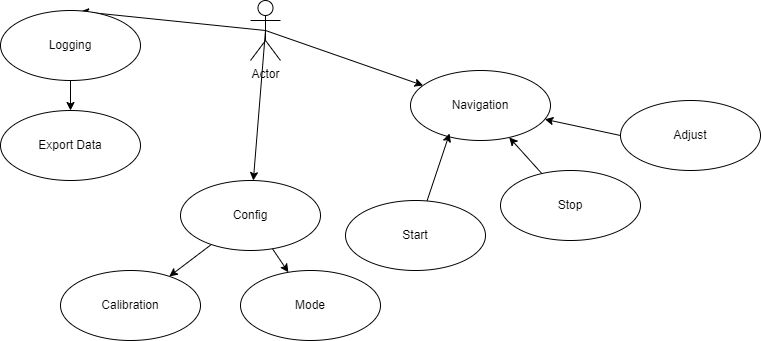

The diagram above was exported from draw.io. Its source (the exported page's mxGraphModel, read from the mxfile embedded in the PNG):
<mxGraphModel dx="1133" dy="496" grid="1" gridSize="10" guides="1" tooltips="1" connect="1" arrows="1" fold="1" page="1" pageScale="1" pageWidth="850" pageHeight="1100" background="none" math="0" shadow="0">
  <root>
    <mxCell id="0" />
    <mxCell id="1" parent="0" />
    <mxCell id="4" style="edgeStyle=none;html=1;exitX=0.5;exitY=0.5;exitDx=0;exitDy=0;exitPerimeter=0;" parent="1" source="2" target="3" edge="1">
      <mxGeometry relative="1" as="geometry" />
    </mxCell>
    <mxCell id="6" style="edgeStyle=none;html=1;exitX=0.5;exitY=0.5;exitDx=0;exitDy=0;exitPerimeter=0;entryX=0.571;entryY=0.014;entryDx=0;entryDy=0;entryPerimeter=0;" parent="1" source="2" target="5" edge="1">
      <mxGeometry relative="1" as="geometry" />
    </mxCell>
    <mxCell id="9" style="edgeStyle=none;html=1;exitX=0.5;exitY=0.5;exitDx=0;exitDy=0;exitPerimeter=0;" parent="1" source="2" target="8" edge="1">
      <mxGeometry relative="1" as="geometry" />
    </mxCell>
    <mxCell id="2" value="Actor" style="shape=umlActor;verticalLabelPosition=bottom;verticalAlign=top;html=1;" parent="1" vertex="1">
      <mxGeometry x="330" y="60" width="30" height="60" as="geometry" />
    </mxCell>
    <mxCell id="3" value="Navigation" style="ellipse;whiteSpace=wrap;html=1;" parent="1" vertex="1">
      <mxGeometry x="490" y="130" width="140" height="70" as="geometry" />
    </mxCell>
    <mxCell id="17" value="" style="edgeStyle=none;html=1;" parent="1" source="5" target="16" edge="1">
      <mxGeometry relative="1" as="geometry" />
    </mxCell>
    <mxCell id="5" value="Logging" style="ellipse;whiteSpace=wrap;html=1;" parent="1" vertex="1">
      <mxGeometry x="80" y="70" width="140" height="70" as="geometry" />
    </mxCell>
    <mxCell id="22" value="" style="edgeStyle=none;html=1;" parent="1" source="8" target="21" edge="1">
      <mxGeometry relative="1" as="geometry" />
    </mxCell>
    <mxCell id="24" value="" style="edgeStyle=none;html=1;" parent="1" source="8" target="23" edge="1">
      <mxGeometry relative="1" as="geometry" />
    </mxCell>
    <mxCell id="8" value="Config" style="ellipse;whiteSpace=wrap;html=1;" parent="1" vertex="1">
      <mxGeometry x="260" y="240" width="140" height="70" as="geometry" />
    </mxCell>
    <mxCell id="11" style="edgeStyle=none;html=1;entryX=0.279;entryY=0.9;entryDx=0;entryDy=0;entryPerimeter=0;" parent="1" source="10" target="3" edge="1">
      <mxGeometry relative="1" as="geometry" />
    </mxCell>
    <mxCell id="10" value="Start" style="ellipse;whiteSpace=wrap;html=1;" parent="1" vertex="1">
      <mxGeometry x="425" y="260" width="140" height="70" as="geometry" />
    </mxCell>
    <mxCell id="13" style="edgeStyle=none;html=1;" parent="1" source="12" target="3" edge="1">
      <mxGeometry relative="1" as="geometry" />
    </mxCell>
    <mxCell id="12" value="Stop" style="ellipse;whiteSpace=wrap;html=1;" parent="1" vertex="1">
      <mxGeometry x="580" y="230" width="140" height="70" as="geometry" />
    </mxCell>
    <mxCell id="15" style="edgeStyle=none;html=1;exitX=0;exitY=0.5;exitDx=0;exitDy=0;" parent="1" source="14" target="3" edge="1">
      <mxGeometry relative="1" as="geometry" />
    </mxCell>
    <mxCell id="14" value="Adjust" style="ellipse;whiteSpace=wrap;html=1;" parent="1" vertex="1">
      <mxGeometry x="700" y="160" width="140" height="70" as="geometry" />
    </mxCell>
    <mxCell id="16" value="Export Data" style="ellipse;whiteSpace=wrap;html=1;" parent="1" vertex="1">
      <mxGeometry x="80" y="170" width="140" height="70" as="geometry" />
    </mxCell>
    <mxCell id="21" value="Calibration" style="ellipse;whiteSpace=wrap;html=1;" parent="1" vertex="1">
      <mxGeometry x="140" y="330" width="140" height="70" as="geometry" />
    </mxCell>
    <mxCell id="23" value="Mode" style="ellipse;whiteSpace=wrap;html=1;" parent="1" vertex="1">
      <mxGeometry x="320" y="330" width="140" height="70" as="geometry" />
    </mxCell>
  </root>
</mxGraphModel>